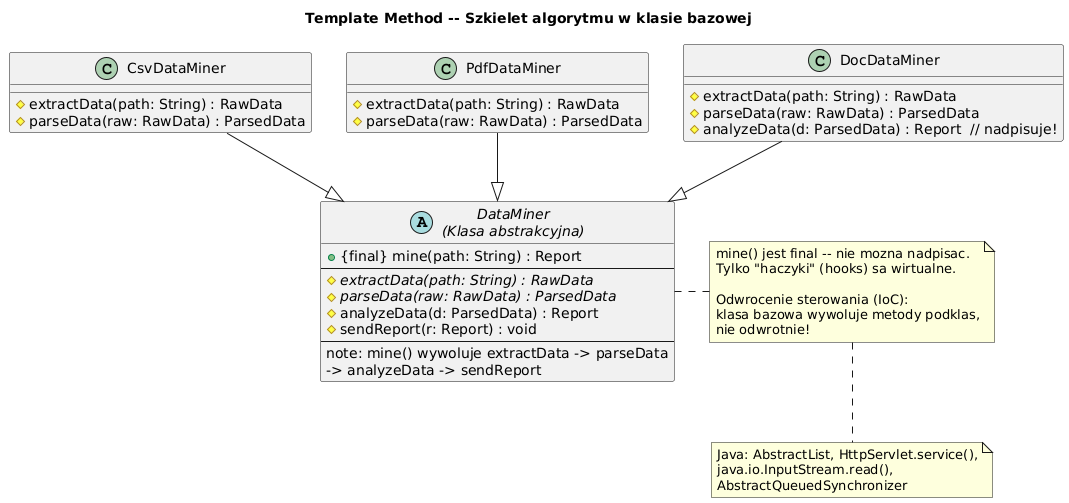

The diagram above was rendered by PlantUML. Its source (embedded in the PNG):
@startuml template_method
skinparam shadowing false
skinparam defaultFontName "DejaVu Sans"
title Template Method -- Szkielet algorytmu w klasie bazowej

abstract class "DataMiner\n(Klasa abstrakcyjna)" as DM {
  + {final} mine(path: String) : Report
  --
  # {abstract} extractData(path: String) : RawData
  # {abstract} parseData(raw: RawData) : ParsedData
  # analyzeData(d: ParsedData) : Report
  # sendReport(r: Report) : void
  --
  note: mine() wywoluje extractData -> parseData\n-> analyzeData -> sendReport
}

class "CsvDataMiner" as CSV {
  # extractData(path: String) : RawData
  # parseData(raw: RawData) : ParsedData
}
class "PdfDataMiner" as PDF {
  # extractData(path: String) : RawData
  # parseData(raw: RawData) : ParsedData
}
class "DocDataMiner" as DOC {
  # extractData(path: String) : RawData
  # parseData(raw: RawData) : ParsedData
  # analyzeData(d: ParsedData) : Report  // nadpisuje!
}

CSV --|> DM
PDF --|> DM
DOC --|> DM

note right of DM
  mine() jest final -- nie mozna nadpisac.
  Tylko "haczyki" (hooks) sa wirtualne.

  Odwrocenie sterowania (IoC):
  klasa bazowa wywoluje metody podklas,
  nie odwrotnie!
end note

note bottom
  Java: AbstractList, HttpServlet.service(),
  java.io.InputStream.read(),
  AbstractQueuedSynchronizer
end note
@enduml